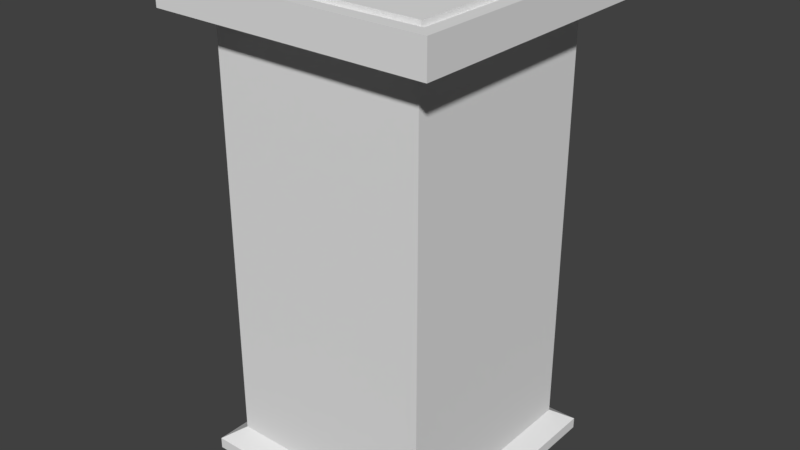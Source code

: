 # Source: button.blend  (saved by Blender 2.78.0; exported with 4.5.12 LTS)
import bpy
from mathutils import Matrix  # noqa: F401  (used for matrix-valued properties, if any)

bpy.ops.wm.read_factory_settings(use_empty=True)
scene = bpy.context.scene
scene.name = 'Scene'

# ---- collections
col_collection_1 = bpy.data.collections.new('Collection 1'); scene.collection.children.link(col_collection_1)

# ---- materials (node trees are filled in below, after node groups)
mat_button = bpy.data.materials.new('button')
mat_button.alpha_threshold = 0.0
mat_button.use_transparent_shadow = False
mat_button.roughness = 0.5

# ---- material node trees

# ---- world
world_world = bpy.data.worlds.new('World'); scene.world = world_world
world_world.color = (0.05088, 0.05088, 0.05088)
world_world.use_sun_shadow = False
world_world.sun_shadow_jitter_overblur = 0.0
world_world.cycles.sampling_method = 'MANUAL'

# ---- meshes
me_cube_002 = bpy.data.meshes.new('Cube.002')
me_cube_002.from_pydata([(-0.7626, -0.7626, -0.3192), (-0.9067, -0.9067, 0.0), (-0.7626, 0.7626, -0.3192), (-0.9067, 0.9067, 0.0), (0.7626, -0.7626, -0.3192), (0.9067, -0.9067, 0.0), (0.7626, 0.7626, -0.3192), (0.9067, 0.9067, 0.0), (-1.0, 1.0, -0.2348), (-1.0, -1.0, -0.2348), (1.0, 1.0, -0.2348), (1.0, -1.0, -0.2348), (-0.8963, 0.8963, -3.346), (-0.8963, -0.8963, -3.346), (0.8963, 0.8963, -3.346), (0.8963, -0.8963, -3.346), (-0.7626, -0.7626, -3.256), (0.7626, -0.7626, -3.256), (0.7626, 0.7626, -3.256), (-0.7626, 0.7626, -3.256), (-0.8963, 0.8963, -3.425), (-0.8963, -0.8963, -3.425), (0.8963, 0.8963, -3.425), (0.8963, -0.8963, -3.425), (-1.0, -1.0, 0.0), (-1.0, 1.0, 0.0), (1.0, 1.0, 0.0), (1.0, -1.0, 0.0), (-0.8196, -0.8196, -0.0371), (-0.8196, 0.8196, -0.0371), (0.8196, 0.8196, -0.0371), (0.8196, -0.8196, -0.0371), (-0.9067, -0.9067, -0.0371), (-0.9067, 0.9067, -0.0371), (0.9067, 0.9067, -0.0371), (0.9067, -0.9067, -0.0371), (-0.8196, -0.8196, 0.0005721), (-0.8196, 0.8196, 0.0005721), (0.8196, 0.8196, 0.0005721), (0.8196, -0.8196, 0.0005721)], [], [(9, 24, 25, 8), (8, 25, 26, 10), (10, 26, 27, 11), (11, 27, 24, 9), (17, 16, 13, 15), (1, 5, 35, 32), (2, 0, 9, 8), (6, 2, 8, 10), (4, 6, 10, 11), (0, 4, 11, 9), (14, 15, 23, 22), (19, 18, 14, 12), (18, 17, 15, 14), (16, 19, 12, 13), (0, 2, 19, 16), (6, 4, 17, 18), (2, 6, 18, 19), (4, 0, 16, 17), (20, 22, 23, 21), (13, 12, 20, 21), (15, 13, 21, 23), (12, 14, 22, 20), (1, 3, 25, 24), (3, 7, 26, 25), (7, 5, 27, 26), (5, 1, 24, 27), (28, 31, 39, 36), (7, 3, 33, 34), (5, 7, 34, 35), (3, 1, 32, 33), (28, 29, 33, 32), (29, 30, 34, 33), (30, 31, 35, 34), (31, 28, 32, 35), (38, 37, 36, 39), (30, 29, 37, 38), (31, 30, 38, 39), (29, 28, 36, 37)])
_uv = me_cube_002.uv_layers.new(name='UVMap')
_uv.uv.foreach_set('vector', [0.9332, 0.9099, 0.9332, 0.9618, 0.4911, 0.9618, 0.4911, 0.9099, 0.9332, 0.9099, 0.9332, 0.9618, 0.4911, 0.9618, 0.4911, 0.9099, 0.4911, 0.9618, 0.4911, 0.9099, 0.9332, 0.9099, 0.9332, 0.9618, 0.4911, 0.9618, 0.4911, 0.9099, 0.9332, 0.9099, 0.9332, 0.9618, 0.5741, 0.8217, 0.5741, 0.1108, 0.556, 0.09485, 0.556, 0.8376, 0.5933, 0.09549, 0.5933, 0.3803, 0.5863, 0.3803, 0.5863, 0.09549, 0.4743, 0.8211, 0.4743, 0.1102, 0.4938, 0.09275, 0.4938, 0.8385, 0.4743, 0.8211, 0.4743, 0.1102, 0.4938, 0.09275, 0.4938, 0.8385, 0.4743, 0.8211, 0.4743, 0.1102, 0.4938, 0.09275, 0.4938, 0.8385, 0.4743, 0.8211, 0.4743, 0.1102, 0.4938, 0.09275, 0.4938, 0.8385, 0.5086, 0.8394, 0.5086, 0.09666, 0.5412, 0.09666, 0.5412, 0.8394, 0.5741, 0.1108, 0.5741, 0.8217, 0.556, 0.8376, 0.556, 0.09485, 0.5741, 0.8217, 0.5741, 0.1108, 0.556, 0.09485, 0.556, 0.8376, 0.5741, 0.1108, 0.5741, 0.8217, 0.556, 0.8376, 0.556, 0.09485, 0.4231, 0.6625, 0.0225, 0.6625, 0.0225, 0.01956, 0.4231, 0.01956, 0.4231, 0.6625, 0.0225, 0.6625, 0.0225, 0.01956, 0.4231, 0.01956, 0.4231, 0.6625, 0.0225, 0.6625, 0.0225, 0.01956, 0.4231, 0.01956, 0.4231, 0.6625, 0.0225, 0.6625, 0.0225, 0.01956, 0.4231, 0.01956, 0.3731, 0.6713, 0.3731, 0.9921, 0.05232, 0.9921, 0.05232, 0.6713, 0.5086, 0.8394, 0.5086, 0.09666, 0.5412, 0.09666, 0.5412, 0.8394, 0.5086, 0.8394, 0.5086, 0.09666, 0.5412, 0.09666, 0.5412, 0.8394, 0.5412, 0.09666, 0.5412, 0.8394, 0.5086, 0.8394, 0.5086, 0.09666, 0.3594, 0.9784, 0.3594, 0.6863, 0.3744, 0.6713, 0.3744, 0.9934, 0.3594, 0.6863, 0.06735, 0.6863, 0.05232, 0.6713, 0.3744, 0.6713, 0.06735, 0.6863, 0.06735, 0.9784, 0.05232, 0.9934, 0.05232, 0.6713, 0.06735, 0.9784, 0.3594, 0.9784, 0.3744, 0.9934, 0.05232, 0.9934, 0.6519, 0.5588, 0.946, 0.5588, 0.946, 0.5656, 0.6519, 0.5656, 0.593, 0.09549, 0.593, 0.3712, 0.5863, 0.3712, 0.5863, 0.09549, 0.5863, 0.3712, 0.5863, 0.09549, 0.593, 0.09549, 0.593, 0.3712, 0.593, 0.09549, 0.593, 0.3712, 0.5863, 0.3712, 0.5863, 0.09549, 0.675, 0.2888, 0.675, 0.5383, 0.6617, 0.5516, 0.6617, 0.2756, 0.675, 0.5383, 0.9245, 0.5383, 0.9377, 0.5516, 0.6617, 0.5516, 0.9245, 0.5383, 0.9245, 0.2888, 0.9377, 0.2756, 0.9377, 0.5516, 0.9245, 0.2888, 0.675, 0.2888, 0.6617, 0.2756, 0.9377, 0.2756, 0.9562, 0.8859, 0.6414, 0.8859, 0.6414, 0.5711, 0.9562, 0.5711, 0.946, 0.5656, 0.6519, 0.5656, 0.6519, 0.5589, 0.946, 0.5589, 0.6519, 0.5589, 0.946, 0.5589, 0.946, 0.5656, 0.6519, 0.5656, 0.946, 0.5656, 0.6519, 0.5656, 0.6519, 0.5588, 0.946, 0.5588])
_ca = me_cube_002.color_attributes.new('Col', 'BYTE_COLOR', 'CORNER')
_ca.data.foreach_set('color', [1.0, 1.0, 1.0, 1.0, 1.0, 1.0, 1.0, 1.0, 1.0, 1.0, 1.0, 1.0, 1.0, 1.0, 1.0, 1.0, 1.0, 1.0, 1.0, 1.0, 1.0, 1.0, 1.0, 1.0, 1.0, 1.0, 1.0, 1.0, 1.0, 1.0, 1.0, 1.0, 1.0, 1.0, 1.0, 1.0, 1.0, 1.0, 1.0, 1.0, 1.0, 1.0, 1.0, 1.0, 1.0, 1.0, 1.0, 1.0, 1.0, 1.0, 1.0, 1.0, 1.0, 1.0, 1.0, 1.0, 1.0, 1.0, 1.0, 1.0, 1.0, 1.0, 1.0, 1.0, 1.0, 1.0, 1.0, 1.0, 1.0, 1.0, 1.0, 1.0, 1.0, 1.0, 1.0, 1.0, 1.0, 1.0, 1.0, 1.0, 1.0, 1.0, 1.0, 1.0, 0.9911, 0.9911, 0.9911, 0.9961, 0.9911, 0.9911, 0.9911, 0.9961, 1.0, 1.0, 1.0, 1.0, 1.0, 1.0, 1.0, 1.0, 1.0, 1.0, 1.0, 1.0, 1.0, 1.0, 1.0, 1.0, 1.0, 1.0, 1.0, 1.0, 1.0, 1.0, 1.0, 1.0, 1.0, 1.0, 1.0, 1.0, 1.0, 1.0, 1.0, 1.0, 1.0, 1.0, 1.0, 1.0, 1.0, 1.0, 1.0, 1.0, 1.0, 1.0, 1.0, 1.0, 1.0, 1.0, 1.0, 1.0, 1.0, 1.0, 1.0, 1.0, 1.0, 1.0, 1.0, 1.0, 1.0, 1.0, 1.0, 1.0, 1.0, 1.0, 1.0, 1.0, 1.0, 1.0, 1.0, 1.0, 1.0, 1.0, 1.0, 1.0, 1.0, 1.0, 1.0, 1.0, 1.0, 1.0, 1.0, 1.0, 1.0, 1.0, 1.0, 1.0, 1.0, 1.0, 1.0, 1.0, 1.0, 1.0, 1.0, 1.0, 1.0, 1.0, 1.0, 1.0, 1.0, 1.0, 1.0, 1.0, 1.0, 1.0, 1.0, 1.0, 1.0, 1.0, 1.0, 1.0, 1.0, 1.0, 1.0, 1.0, 1.0, 1.0, 1.0, 1.0, 1.0, 1.0, 1.0, 1.0, 1.0, 1.0, 1.0, 1.0, 1.0, 1.0, 1.0, 1.0, 1.0, 1.0, 1.0, 1.0, 1.0, 1.0, 1.0, 1.0, 1.0, 1.0, 1.0, 1.0, 1.0, 1.0, 1.0, 1.0, 1.0, 1.0, 1.0, 1.0, 1.0, 1.0, 1.0, 1.0, 1.0, 1.0, 1.0, 1.0, 1.0, 1.0, 1.0, 1.0, 1.0, 1.0, 1.0, 1.0, 1.0, 1.0, 1.0, 1.0, 1.0, 1.0, 1.0, 1.0, 1.0, 1.0, 1.0, 1.0, 1.0, 1.0, 1.0, 1.0, 1.0, 1.0, 1.0, 1.0, 1.0, 1.0, 1.0, 1.0, 1.0, 1.0, 1.0, 1.0, 1.0, 1.0, 1.0, 1.0, 1.0, 1.0, 1.0, 1.0, 1.0, 1.0, 1.0, 1.0, 1.0, 1.0, 1.0, 1.0, 1.0, 1.0, 1.0, 1.0, 1.0, 1.0, 1.0, 1.0, 1.0, 1.0, 1.0, 1.0, 1.0, 1.0, 1.0, 1.0, 1.0, 1.0, 1.0, 1.0, 1.0, 1.0, 1.0, 1.0, 1.0, 1.0, 1.0, 1.0, 1.0, 1.0, 1.0, 1.0, 1.0, 1.0, 1.0, 1.0, 1.0, 1.0, 1.0, 1.0, 1.0, 1.0, 1.0, 1.0, 1.0, 1.0, 1.0, 1.0, 1.0, 1.0, 1.0, 1.0, 1.0, 1.0, 1.0, 1.0, 0.9911, 0.9911, 0.9911, 0.9961, 1.0, 1.0, 1.0, 1.0, 1.0, 1.0, 1.0, 1.0, 0.9911, 0.9911, 0.9911, 0.9961, 0.9911, 0.9911, 0.9911, 0.9961, 1.0, 1.0, 1.0, 1.0, 1.0, 1.0, 1.0, 1.0, 0.9911, 0.9911, 0.9911, 0.9961, 0.9911, 0.9911, 0.9911, 0.9961, 1.0, 1.0, 1.0, 1.0, 1.0, 1.0, 1.0, 1.0, 0.9911, 0.9911, 0.9911, 0.9961, 1.0, 1.0, 1.0, 1.0, 1.0, 1.0, 1.0, 1.0, 1.0, 1.0, 1.0, 1.0, 0.9911, 0.9911, 0.9911, 0.9961, 0.9911, 0.9911, 0.9911, 0.9961, 0.9911, 0.9911, 0.9911, 0.9961, 0.9911, 0.9911, 0.9911, 0.9961, 0.9911, 0.9911, 0.9911, 0.9961, 0.9911, 0.9911, 0.9911, 0.9961, 0.9911, 0.9911, 0.9911, 0.9961, 0.9911, 0.9911, 0.9911, 0.9961, 0.9911, 0.9911, 0.9911, 0.9961, 0.9911, 0.9911, 0.9911, 0.9961, 0.9911, 0.9911, 0.9911, 0.9961, 0.9911, 0.9911, 0.9911, 0.9961, 0.9911, 0.9911, 0.9911, 0.9961, 1.0, 1.0, 1.0, 1.0, 1.0, 1.0, 1.0, 1.0, 0.9911, 0.9911, 0.9911, 0.9961, 0.9911, 0.9911, 0.9911, 0.9961, 0.9911, 0.9911, 0.9911, 0.9961, 0.9911, 0.9911, 0.9911, 0.9961, 1.0, 1.0, 1.0, 1.0, 0.9911, 0.9911, 0.9911, 0.9961, 0.9911, 0.9911, 0.9911, 0.9961, 0.9911, 0.9911, 0.9911, 0.9961, 0.9911, 0.9911, 0.9911, 0.9961, 0.9911, 0.9911, 0.9911, 0.9961, 0.9911, 0.9911, 0.9911, 0.9961, 0.9911, 0.9911, 0.9911, 0.9961, 0.9911, 0.9911, 0.9911, 0.9961, 0.9911, 0.9911, 0.9911, 0.9961, 0.9911, 0.9911, 0.9911, 0.9961, 1.0, 1.0, 1.0, 1.0, 0.9911, 0.9911, 0.9911, 0.9961, 0.9911, 0.9911, 0.9911, 0.9961, 0.9911, 0.9911, 0.9911, 0.9961, 0.9911, 0.9911, 0.9911, 0.9961, 0.9911, 0.9911, 0.9911, 0.9961, 0.9911, 0.9911, 0.9911, 0.9961, 0.9911, 0.9911, 0.9911, 0.9961, 0.9911, 0.9911, 0.9911, 0.9961, 0.9911, 0.9911, 0.9911, 0.9961, 0.9911, 0.9911, 0.9911, 0.9961, 0.9911, 0.9911, 0.9911, 0.9961, 0.9911, 0.9911, 0.9911, 0.9961, 0.9911, 0.9911, 0.9911, 0.9961, 0.9911, 0.9911, 0.9911, 0.9961, 0.9911, 0.9911, 0.9911, 0.9961, 0.9911, 0.9911, 0.9911, 0.9961, 0.9911, 0.9911, 0.9911, 0.9961])
me_cube_002.materials.append(mat_button)
me_cube_002.use_remesh_preserve_volume = False
me_cube_002.use_remesh_preserve_attributes = False
me_cube_002.use_mirror_vertex_groups = False
me_cube_002.update()

# ---- objects
ob_cube_000 = bpy.data.objects.new('Cube.000', me_cube_002)

# ---- transforms, parenting, visibility, modifiers, constraints
ob_cube_000.location = (0.0, 0.0, 1.0)
ob_cube_000.rotation_euler = (0.0, -0.0, -3.142)
ob_cube_000.lineart.crease_threshold = 0.0
_m = ob_cube_000.modifiers.new('Boolean', 'BOOLEAN')
_m.operation = 'INTERSECT'
_m.solver = 'FAST'

# ---- collection membership
col_collection_1.objects.link(ob_cube_000)

# ---- scene / render settings (as saved in the file)
scene.frame_start = 1; scene.frame_end = 120; scene.frame_set(0)
scene.render.engine = 'BLENDER_EEVEE_NEXT'
scene.render.resolution_percentage = 50
scene.render.dither_intensity = 0.0
scene.cycles.use_denoising = False
scene.cycles.samples = 128
scene.cycles.sampling_pattern = 'TABULATED_SOBOL'
scene.cycles.light_sampling_threshold = 0.0
scene.cycles.use_adaptive_sampling = False
scene.cycles.use_light_tree = False
scene.cycles.blur_glossy = 0.0
scene.cycles.sample_clamp_indirect = 0.0
scene.view_settings.view_transform = 'Standard'
bpy.context.view_layer.update()

# ---- added for rendering (the .blend has no active camera and no usable light): camera, sun
cam_auto = bpy.data.cameras.new('AutoCamera')
cam_auto.lens = 50.0
cam_auto.sensor_width = 36.0
cam_auto.clip_end = 1000.0
ob_auto_camera = bpy.data.objects.new('AutoCamera', cam_auto)
scene.collection.objects.link(ob_auto_camera)
ob_auto_camera.location = (4.1099, -4.93188, 2.5759)
ob_auto_camera.rotation_euler = (1.09748, -7.21219e-08, 0.694738)
scene.camera = ob_auto_camera
light_auto_sun = bpy.data.lights.new('AutoSun', 'SUN')
light_auto_sun.energy = 3.0
light_auto_sun.angle = 0.0523599
ob_auto_sun = bpy.data.objects.new('AutoSun', light_auto_sun)
scene.collection.objects.link(ob_auto_sun)
ob_auto_sun.rotation_euler = (0.872665, 0.174533, 0.523599)
bpy.context.view_layer.update()
